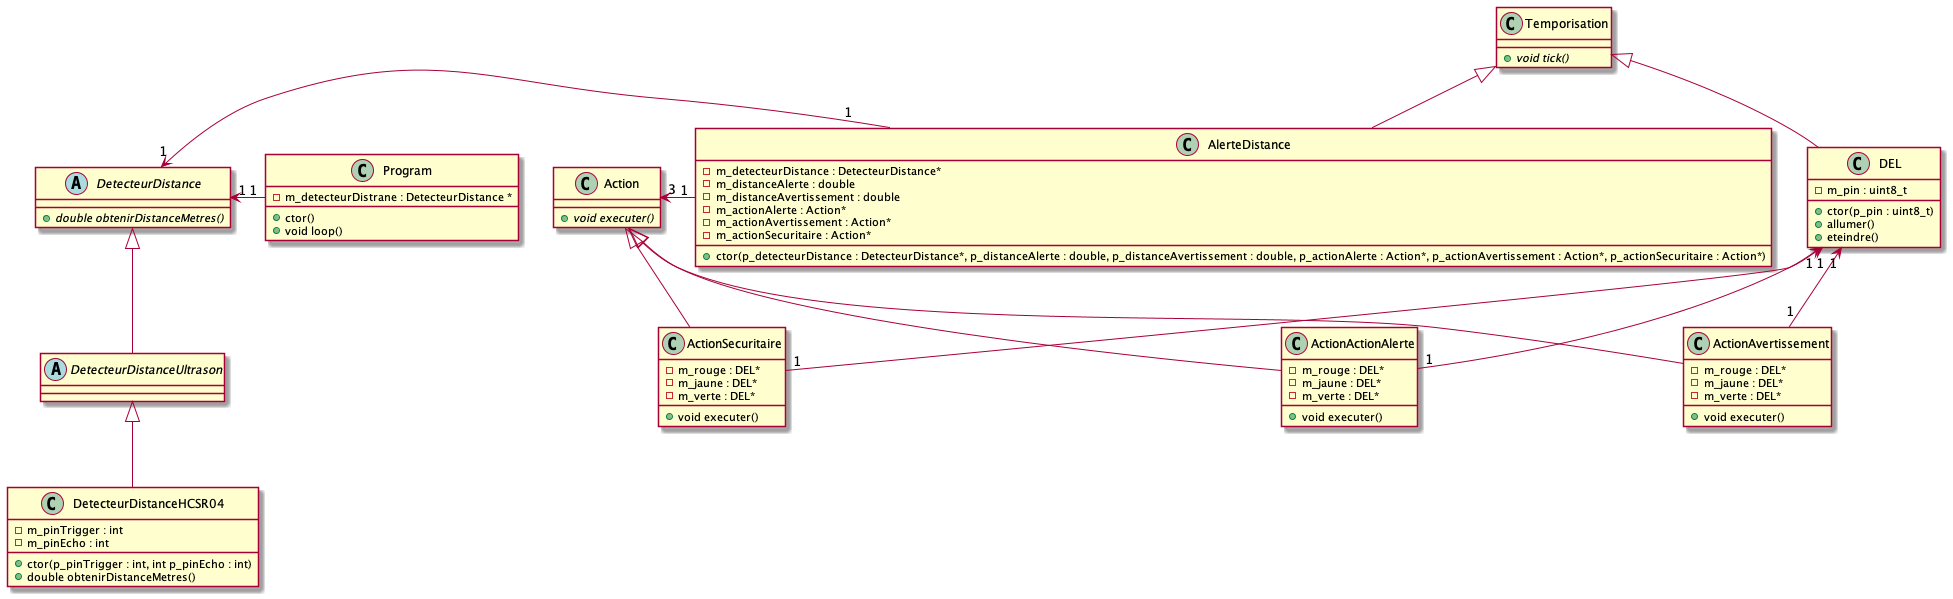

The diagram above was rendered by PlantUML. Its source (embedded in the PNG):
@startuml dc_DetecteurDistance
skinparam maxMessageSize 50

class Temporisation {
    + void tick() {abstract}
}

class Program {
    - m_detecteurDistrane : DetecteurDistance *
    + ctor()
    + void loop()
}

abstract class DetecteurDistance {
    + double obtenirDistanceMetres() {abstract}
}

abstract class DetecteurDistanceUltrason {
    
}

class DetecteurDistanceHCSR04 {
    - m_pinTrigger : int
    - m_pinEcho : int

    + ctor(p_pinTrigger : int, int p_pinEcho : int)
    + double obtenirDistanceMetres()
}

class Action {
    + void executer() {abstract}
}

class ActionActionAlerte {
    - m_rouge : DEL*
    - m_jaune : DEL*
    - m_verte : DEL*
    + void executer()
}

class ActionAvertissement {
    - m_rouge : DEL*
    - m_jaune : DEL*
    - m_verte : DEL*
    + void executer()

}

class ActionSecuritaire {
    - m_rouge : DEL*
    - m_jaune : DEL*
    - m_verte : DEL*
    + void executer()
}

DetecteurDistance <|-- DetecteurDistanceUltrason
DetecteurDistanceUltrason <|-- DetecteurDistanceHCSR04

Action <|-- ActionActionAlerte
Action <|-- ActionAvertissement
Action <|-- ActionSecuritaire

class DEL {
    - m_pin : uint8_t
    + ctor(p_pin : uint8_t)
    + allumer()
    + eteindre()
}

DEL "1" <-- "1" ActionActionAlerte
DEL "1" <-- "1" ActionAvertissement
DEL "1" <-- "1" ActionSecuritaire


Program "1" -right-> "1" DetecteurDistance

class AlerteDistance {
    - m_detecteurDistance : DetecteurDistance*
    - m_distanceAlerte : double
    - m_distanceAvertissement : double
    - m_actionAlerte : Action*
    - m_actionAvertissement : Action*
    - m_actionSecuritaire : Action*
    + ctor(p_detecteurDistance : DetecteurDistance*, p_distanceAlerte : double, p_distanceAvertissement : double, p_actionAlerte : Action*, p_actionAvertissement : Action*, p_actionSecuritaire : Action*)
}

Temporisation <|-- AlerteDistance
Temporisation <|-- DEL

AlerteDistance "1" -left-> "1" DetecteurDistance
AlerteDistance "1" -right-> "3" Action

@enduml